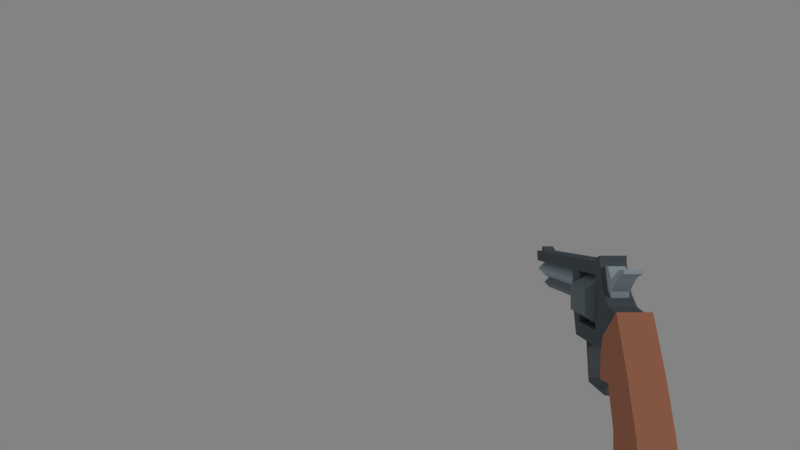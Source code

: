 # Source: revolver-python.blend  (saved by Blender 2.79.0; exported with 4.5.12 LTS)
import bpy
from mathutils import Matrix  # noqa: F401  (used for matrix-valued properties, if any)

bpy.ops.wm.read_factory_settings(use_empty=True)
scene = bpy.context.scene
scene.name = 'Scene'

# ---- collections
col_collection_1 = bpy.data.collections.new('Collection 1'); scene.collection.children.link(col_collection_1)

# ---- materials (node trees are filled in below, after node groups)
mat_metal_dark = bpy.data.materials.new('metal_dark')
mat_metal_dark.alpha_threshold = 0.0
mat_metal_dark.diffuse_color = (0.12, 0.1441, 0.162, 1.0)
mat_metal_dark.specular_color = (0.12, 0.1441, 0.162)
mat_metal_dark.roughness = 0.5
mat_metal_dark.specular_intensity = 0.0
mat_metal_copper = bpy.data.materials.new('metal_copper')
mat_metal_copper.alpha_threshold = 0.0
mat_metal_copper.diffuse_color = (0.5583, 0.2307, 0.1384, 1.0)
mat_metal_copper.specular_color = (0.5583, 0.2307, 0.1384)
mat_metal_copper.roughness = 0.5
mat_metal_copper.specular_intensity = 0.0
mat_metal = bpy.data.materials.new('metal')
mat_metal.alpha_threshold = 0.0
mat_metal.diffuse_color = (0.2232, 0.2747, 0.3005, 1.0)
mat_metal.specular_color = (0.2232, 0.2747, 0.3005)
mat_metal.roughness = 0.5
mat_metal.specular_intensity = 0.0
mat_metal.line_color = (0.0, 0.0, 0.0, 1.0)
mat_metal_light = bpy.data.materials.new('metal_light')
mat_metal_light.alpha_threshold = 0.0
mat_metal_light.diffuse_color = (0.4621, 0.5647, 0.6308, 1.0)
mat_metal_light.specular_color = (0.503, 0.624, 0.6724)
mat_metal_light.roughness = 0.5
mat_metal_light.specular_intensity = 0.0

# ---- material node trees

# ---- world
world_world = bpy.data.worlds.new('World'); scene.world = world_world
world_world.color = (0.2266, 0.2266, 0.2266)
world_world.use_sun_shadow = False
world_world.sun_shadow_jitter_overblur = 0.0
world_world.cycles.sampling_method = 'MANUAL'

# ---- cameras
cam_camera = bpy.data.cameras.new('Camera')
cam_camera.clip_end = 100.0
cam_camera.lens = 27.71
cam_camera.sensor_width = 32.0
cam_camera.sensor_height = 18.0
cam_camera.ortho_scale = 7.314
cam_camera.lens_unit = 'FOV'
cam_camera.dof.focus_distance = 0.0

# ---- lights
light_lamp = bpy.data.lights.new('Lamp', 'SUN')
light_lamp.transmission_factor = 0.0
light_lamp.cutoff_distance = 30.0
light_lamp.angle = 0.1993
light_lamp.energy = 1.0
light_lamp.shadow_buffer_clip_start = 1.001
light_lamp.shadow_soft_size = 0.1
light_lamp.shadow_cascade_max_distance = 1000.0

# ---- meshes
me_cube_002 = bpy.data.meshes.new('Cube.002')
me_cube_002.from_pydata([(0.007389, -0.02569, 0.02292), (0.007389, 0.1466, 0.02292), (0.007389, -0.0309, 0.00854), (0.007389, 0.03363, 0.01538), (0.007389, -0.03926, -0.02346), (0.007389, 0.03302, -0.004858), (0.007389, -0.04251, 0.0004045), (0.007389, -0.04437, -0.01409), (0.007389, 0.02531, -0.02442), (0.007389, 0.0175, 0.01538), (0.007389, 0.0175, -0.01538), (0.007389, -0.01732, 0.02292), (0.007389, -0.01732, 0.01538), (0.007389, -0.01732, -0.01538), (0.007389, -0.02569, -0.02442), (0.007389, -0.05979, -0.002104), (0.007389, -0.05319, -0.009818), (0.007389, -0.0359, -0.03625), (0.009124, -0.1014, -0.08863), (0.009124, -0.08896, -0.05283), (0.009124, -0.05575, -0.08863), (0.009124, -0.05523, -0.05929), (0.009124, -0.04655, -0.03853), (0.009124, -0.0765, -0.02699), (0.009124, -0.03786, -0.01504), (0.009124, -0.06041, -6.43e-05), (0.009124, -0.0321, -0.03941), (0.009124, -0.03333, -0.02502), (0.00592, -0.03236, -0.02502), (0.00592, -0.03644, -0.02502), (0.00592, -0.02704, -0.04578), (0.00592, -0.0304, -0.04874), (0.00592, 0.002003, -0.04841), (0.00592, -0.0004163, -0.04589), (0.00592, 0.007591, -0.02196), (0.00592, 0.004122, -0.02197), (0.007389, 0.1446, 0.01538), (0.004148, 0.1338, 0.02292), (0.004148, 0.1428, 0.02292), (0.004148, 0.1339, 0.0238), (0.004148, 0.1427, 0.02649), (0.006367, 0.1473, 0.009011), (0.006367, 0.02945, 0.009011), (0.005526, 0.1473, 0.009011), (0.005526, 0.1105, 0.009011), (0.003751, 0.137, -0.001107), (0.003751, 0.02945, -0.001107), (0.002665, 0.1378, -0.001107), (0.007389, -0.0191, 0.0251), (0.007389, -0.02569, 0.02649), (-0.007389, -0.02569, 0.02292), (-0.007389, 0.1466, 0.02292), (-0.007389, 0.02531, -0.02442), (-0.007389, -0.0309, 0.00854), (-0.007389, 0.03363, 0.01538), (-0.007389, 0.03302, -0.004858), (-0.007389, -0.03926, -0.02346), (-0.007389, -0.04251, 0.0004045), (-0.007389, -0.04437, -0.01409), (-0.007389, -0.01732, 0.02292), (-0.007389, 0.0175, -0.01538), (-0.007389, 0.0175, 0.01538), (-0.007389, -0.01732, -0.01538), (-0.007389, -0.01732, 0.01538), (-0.007389, -0.02569, -0.02442), (-0.007389, -0.05979, -0.002104), (-0.007389, -0.05319, -0.009818), (-0.007389, -0.0359, -0.03625), (-0.009124, -0.1014, -0.08863), (-0.009124, -0.08896, -0.05283), (-0.009124, -0.05575, -0.08863), (-0.009124, -0.05523, -0.05929), (-0.009124, -0.04655, -0.03853), (-0.009124, -0.0765, -0.02699), (-0.009124, -0.03786, -0.01504), (-0.009124, -0.06041, -6.43e-05), (-0.009124, -0.0321, -0.03941), (-0.009124, -0.03333, -0.02502), (-0.00592, -0.03236, -0.02502), (-0.00592, -0.03644, -0.02502), (-0.00592, -0.02704, -0.04578), (-0.00592, -0.0304, -0.04874), (-0.00592, 0.002003, -0.04841), (-0.00592, -0.0004163, -0.04589), (-0.00592, 0.007591, -0.02196), (-0.00592, 0.004122, -0.02197), (-0.007389, 0.1446, 0.01538), (-0.004148, 0.1338, 0.02292), (-0.004148, 0.1428, 0.02292), (-0.004148, 0.1339, 0.0238), (-0.004148, 0.1427, 0.02649), (-8.382e-09, 0.1473, 0.01538), (-9.313e-10, 0.02945, 0.01538), (-0.006367, 0.1473, 0.009011), (-0.006367, 0.02945, 0.009011), (-8.382e-09, 0.1473, 0.002643), (-9.313e-10, 0.02945, 0.002644), (-8.382e-09, 0.1473, 0.01454), (-0.005526, 0.1473, 0.009011), (-8.382e-09, 0.1473, 0.003485), (-8.382e-09, 0.1105, 0.01454), (-0.005526, 0.1105, 0.009011), (-8.382e-09, 0.1105, 0.003485), (-8.382e-09, 0.137, 0.002643), (-9.313e-10, 0.02945, 0.002644), (-0.003751, 0.137, -0.001107), (-0.003751, 0.02945, -0.001107), (-8.382e-09, 0.137, -0.004858), (-9.313e-10, 0.02945, -0.004858), (-8.382e-09, 0.1378, 0.001557), (-0.002665, 0.1378, -0.001107), (-8.382e-09, 0.1378, -0.003772), (-0.007389, -0.0191, 0.0251), (-0.007389, -0.02569, 0.02649)], [], [(5, 55, 54, 3), (13, 12, 2, 4), (12, 11, 0, 2), (14, 64, 52, 8), (14, 13, 4), (17, 67, 64, 14), (4, 2, 6, 7), (56, 4, 7, 58), (1, 51, 59, 11), (7, 6, 15, 16), (2, 53, 57, 6), (67, 17, 4, 56), (14, 4, 17), (8, 5, 10), (3, 1, 11, 9), (5, 3, 9, 10), (8, 10, 13, 14), (9, 11, 12), (66, 16, 15, 65), (57, 65, 15, 6), (16, 66, 58, 7), (36, 86, 51, 1), (71, 72, 22, 21), (68, 18, 19, 69), (20, 21, 19, 18), (20, 70, 71, 21), (18, 68, 70, 20), (25, 75, 73, 23), (19, 21, 22, 23), (23, 22, 24, 25), (24, 74, 75, 25), (24, 22, 26, 27), (76, 77, 27, 26), (72, 76, 26, 22), (27, 77, 74, 24), (79, 81, 31, 29), (28, 29, 31, 30), (33, 83, 80, 30), (30, 80, 78, 28), (35, 85, 83, 33), (81, 82, 32, 31), (30, 31, 32, 33), (82, 84, 34, 32), (8, 52, 55, 5), (33, 32, 34, 35), (62, 13, 10, 60), (60, 10, 9, 61), (61, 9, 12, 63), (54, 86, 36, 3), (37, 38, 40, 39), (40, 90, 89, 39), (1, 3, 36), (39, 89, 87, 37), (88, 90, 40, 38), (63, 12, 13, 62), (42, 41, 91, 92), (91, 41, 43, 97), (96, 95, 41, 42), (41, 95, 99, 43), (97, 43, 44, 100), (43, 99, 102, 44), (46, 45, 103, 104), (108, 107, 45, 46), (45, 47, 109, 103), (107, 111, 47, 45), (113, 49, 48, 112), (0, 11, 48, 49), (62, 56, 53, 63), (63, 53, 50, 59), (59, 112, 48, 11), (64, 56, 62), (56, 58, 57, 53), (58, 66, 65, 57), (64, 67, 56), (52, 60, 55), (54, 61, 59, 51), (55, 60, 61, 54), (52, 64, 62, 60), (61, 63, 59), (70, 68, 69, 71), (69, 73, 72, 71), (73, 75, 74, 72), (74, 77, 76, 72), (78, 80, 81, 79), (80, 83, 82, 81), (83, 85, 84, 82), (87, 89, 90, 88), (54, 51, 86), (94, 92, 91, 93), (91, 97, 98, 93), (96, 94, 93, 95), (93, 98, 99, 95), (97, 100, 101, 98), (98, 101, 102, 99), (106, 104, 103, 105), (108, 106, 105, 107), (105, 103, 109, 110), (107, 105, 110, 111), (113, 50, 0, 49), (50, 113, 112, 59), (50, 53, 2, 0), (102, 101, 100, 44), (111, 110, 109, 47), (23, 73, 69, 19)])
me_cube_002.polygons.foreach_set('material_index', [0, 0, 0, 0, 0, 0, 0, 0, 0, 0, 0, 0, 0, 0, 0, 0, 0, 0, 0, 0, 0, 0, 1, 1, 1, 1, 1, 1, 1, 1, 1, 1, 1, 1, 1, 0, 0, 0, 0, 0, 0, 0, 0, 0, 0, 0, 0, 0, 0, 0, 0, 0, 0, 0, 0, 3, 3, 3, 3, 0, 0, 2, 2, 2, 2, 0, 0, 0, 0, 0, 0, 0, 0, 0, 0, 0, 0, 0, 0, 1, 1, 1, 1, 0, 0, 0, 0, 0, 3, 3, 3, 3, 0, 0, 2, 2, 2, 2, 0, 0, 0, 0, 2, 1])
me_cube_002.materials.append(mat_metal_dark)
me_cube_002.materials.append(mat_metal_copper)
me_cube_002.materials.append(mat_metal)
me_cube_002.materials.append(mat_metal_light)
me_cube_002.use_remesh_preserve_volume = False
me_cube_002.use_remesh_preserve_attributes = False
me_cube_002.use_mirror_vertex_groups = False
me_cube_002.update()
me_cylinder = bpy.data.meshes.new('Cylinder')
me_cylinder.from_pydata([(0.0, 0.01642, 0.01497), (0.0, -0.01642, 0.01497), (0.01297, 0.01642, 0.007487), (0.01297, -0.01642, 0.007487), (0.01297, 0.01642, -0.007487), (0.01297, -0.01642, -0.007487), (0.0, 0.01642, -0.01497), (0.0, -0.01642, -0.01497), (-0.01297, 0.01642, -0.007487), (-0.01297, -0.01642, -0.007487), (-0.01297, 0.01642, 0.007487), (-0.01297, -0.01642, 0.007487)], [], [(0, 1, 3, 2), (2, 3, 5, 4), (4, 5, 7, 6), (6, 7, 9, 8), (3, 1, 11, 9, 7, 5), (8, 9, 11, 10), (10, 11, 1, 0), (0, 2, 4, 6, 8, 10)])
me_cylinder.materials.append(mat_metal)
me_cylinder.use_remesh_preserve_volume = False
me_cylinder.use_remesh_preserve_attributes = False
me_cylinder.use_mirror_vertex_groups = False
me_cylinder.update()
me_cube = bpy.data.meshes.new('Cube')
me_cube.from_pydata([(-0.004803, -0.02756, 0.02537), (-0.004803, -0.02756, 0.02751), (-0.004803, -0.002577, 0.002808), (-0.004803, -0.0008389, 0.02751), (0.004803, -0.02756, 0.02537), (0.004803, -0.02756, 0.02751), (0.004803, -0.002577, 0.002808), (0.004803, -0.0008389, 0.02751), (-0.004803, -0.01882, 0.02303), (-0.004803, -0.01882, 0.02692), (0.004803, -0.01882, 0.02303), (0.004803, -0.01882, 0.02692), (-0.004803, -0.006889, 0.02105), (0.004803, -0.006889, 0.01471), (-0.004803, -0.006889, 0.01471), (0.004803, -0.006889, 0.02105), (-0.004803, 0.003929, 0.02751), (-0.004803, 0.002239, 0.01813), (0.004803, 0.002239, 0.01813), (0.004803, 0.003929, 0.02751), (-0.004803, 0.00897, 0.02674), (-0.004803, 0.005491, 0.01972), (0.004803, 0.005491, 0.01972), (0.004803, 0.00897, 0.02674)], [], [(14, 12, 3, 2), (7, 6, 18, 19), (10, 11, 5, 4), (4, 5, 1, 0), (8, 10, 4, 0), (11, 9, 1, 5), (15, 12, 9, 11), (14, 13, 10, 8), (13, 15, 11, 10), (0, 1, 9, 8), (6, 7, 15, 13), (2, 6, 13, 14), (7, 3, 12, 15), (8, 9, 12, 14), (16, 19, 23, 20), (6, 2, 17, 18), (3, 7, 19, 16), (2, 3, 16, 17), (21, 20, 23, 22), (17, 16, 20, 21), (19, 18, 22, 23), (18, 17, 21, 22)])
me_cube.materials.append(mat_metal_light)
me_cube.use_remesh_preserve_volume = False
me_cube.use_remesh_preserve_attributes = False
me_cube.use_mirror_vertex_groups = False
me_cube.update()

# ---- objects
ob_body = bpy.data.objects.new('body', me_cube_002)
ob_cylinder = bpy.data.objects.new('cylinder', me_cylinder)
ob_hammer = bpy.data.objects.new('hammer', me_cube)
ob_lamp = bpy.data.objects.new('Lamp', light_lamp)
ob_camera = bpy.data.objects.new('Camera', cam_camera)

# ---- transforms, parenting, visibility, modifiers, constraints
ob_body.location = (0.1163, 0.4036, -0.04312)
ob_body.lineart.crease_threshold = 0.0
ob_cylinder.parent = ob_body
ob_cylinder.matrix_parent_inverse = Matrix(((1.0, 0.0, 0.0, -0.07), (0.0, 1.0, 0.0, -0.21), (0.0, 0.0, 1.0, 0.05), (0.0, 0.0, 0.0, 1.0)))
ob_cylinder.location = (0.07007, 0.2101, -0.05016)
ob_cylinder.lineart.crease_threshold = 0.0
ob_hammer.parent = ob_body
ob_hammer.matrix_parent_inverse = Matrix(((1.0, 0.0, 0.0, -0.07), (0.0, 1.0, 0.0, -0.21), (0.0, 0.0, 1.0, 0.05), (0.0, 0.0, 0.0, 1.0)))
ob_hammer.location = (0.07013, 0.179, -0.05662)
ob_hammer.lineart.crease_threshold = 0.0
ob_lamp.location = (4.076, 3.163, 5.904)
ob_lamp.rotation_euler = (1.216, 0.7608, 0.7799)
ob_lamp.lock_rotations_4d = False
ob_lamp.empty_display_type = 'ARROWS'
ob_lamp.color = (0.0, 0.0, 0.0, 0.0)
ob_lamp.lineart.crease_threshold = 0.0
ob_camera.location = (0.0, 0.0, 0.0)
ob_camera.rotation_euler = (1.571, 0.0, 0.0)
ob_camera.lock_rotations_4d = False
ob_camera.empty_display_type = 'ARROWS'
ob_camera.color = (0.0, 0.0, 0.0, 0.0)
ob_camera.display_type = 'WIRE'
ob_camera.lineart.crease_threshold = 0.0

# ---- collection membership
col_collection_1.objects.link(ob_body)
col_collection_1.objects.link(ob_cylinder)
col_collection_1.objects.link(ob_hammer)
col_collection_1.objects.link(ob_lamp)
col_collection_1.objects.link(ob_camera)

# ---- scene / render settings (as saved in the file)
scene.camera = ob_camera
scene.frame_start = 1; scene.frame_end = 250; scene.frame_set(2)
scene.render.engine = 'CYCLES'
scene.render.resolution_percentage = 50
scene.render.dither_intensity = 0.0
scene.cycles.use_denoising = False
scene.cycles.samples = 128
scene.cycles.sampling_pattern = 'TABULATED_SOBOL'
scene.cycles.light_sampling_threshold = 0.0
scene.cycles.use_adaptive_sampling = False
scene.cycles.use_light_tree = False
scene.cycles.blur_glossy = 0.0
scene.cycles.sample_clamp_indirect = 0.0
scene.view_settings.view_transform = 'Standard'
bpy.context.view_layer.update()
